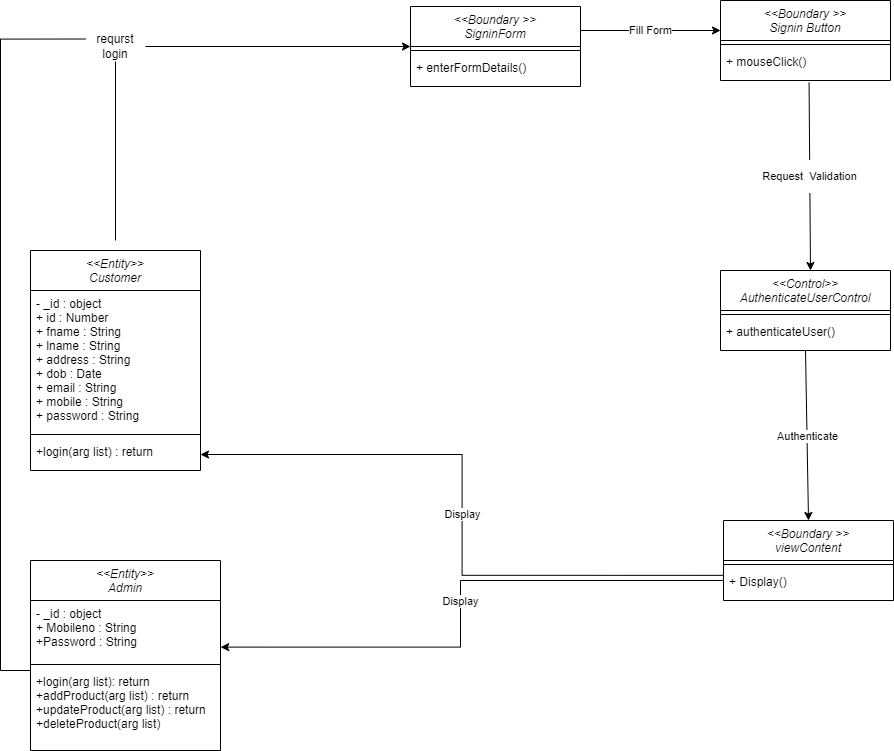

The diagram above was exported from draw.io. Its source (the exported page's mxGraphModel, read from the mxfile embedded in the PNG):
<mxGraphModel dx="1736" dy="2035" grid="1" gridSize="10" guides="1" tooltips="1" connect="1" arrows="1" fold="1" page="1" pageScale="1" pageWidth="827" pageHeight="1169" math="0" shadow="0">
  <root>
    <mxCell id="WIyWlLk6GJQsqaUBKTNV-0" />
    <mxCell id="WIyWlLk6GJQsqaUBKTNV-1" parent="WIyWlLk6GJQsqaUBKTNV-0" />
    <mxCell id="zkfFHV4jXpPFQw0GAbJ--0" value="&lt;&lt;Entity&gt;&gt;&#10;Customer" style="swimlane;fontStyle=2;align=center;verticalAlign=top;childLayout=stackLayout;horizontal=1;startSize=40;horizontalStack=0;resizeParent=1;resizeLast=0;collapsible=1;marginBottom=0;rounded=0;shadow=0;strokeWidth=1;" parent="WIyWlLk6GJQsqaUBKTNV-1" vertex="1">
      <mxGeometry x="80" y="90" width="170" height="220" as="geometry">
        <mxRectangle x="230" y="140" width="160" height="26" as="alternateBounds" />
      </mxGeometry>
    </mxCell>
    <mxCell id="zkfFHV4jXpPFQw0GAbJ--1" value="- _id : object&#10;+ id : Number&#10;+ fname : String&#10;+ lname : String&#10;+ address : String&#10;+ dob : Date&#10;+ email : String&#10;+ mobile : String&#10;+ password : String&#10;" style="text;align=left;verticalAlign=top;spacingLeft=4;spacingRight=4;overflow=hidden;rotatable=0;points=[[0,0.5],[1,0.5]];portConstraint=eastwest;" parent="zkfFHV4jXpPFQw0GAbJ--0" vertex="1">
      <mxGeometry y="40" width="170" height="140" as="geometry" />
    </mxCell>
    <mxCell id="zkfFHV4jXpPFQw0GAbJ--4" value="" style="line;html=1;strokeWidth=1;align=left;verticalAlign=middle;spacingTop=-1;spacingLeft=3;spacingRight=3;rotatable=0;labelPosition=right;points=[];portConstraint=eastwest;" parent="zkfFHV4jXpPFQw0GAbJ--0" vertex="1">
      <mxGeometry y="180" width="170" height="8" as="geometry" />
    </mxCell>
    <mxCell id="zkfFHV4jXpPFQw0GAbJ--5" value="+login(arg list) : return&#10;" style="text;align=left;verticalAlign=top;spacingLeft=4;spacingRight=4;overflow=hidden;rotatable=0;points=[[0,0.5],[1,0.5]];portConstraint=eastwest;" parent="zkfFHV4jXpPFQw0GAbJ--0" vertex="1">
      <mxGeometry y="188" width="170" height="32" as="geometry" />
    </mxCell>
    <mxCell id="ZILnCu0AT_GifLCYgAqG-5" value="&lt;&lt;Boundary &gt;&gt;&#10;Signin Button" style="swimlane;fontStyle=2;align=center;verticalAlign=top;childLayout=stackLayout;horizontal=1;startSize=40;horizontalStack=0;resizeParent=1;resizeLast=0;collapsible=1;marginBottom=0;rounded=0;shadow=0;strokeWidth=1;" parent="WIyWlLk6GJQsqaUBKTNV-1" vertex="1">
      <mxGeometry x="770" y="-160" width="170" height="80" as="geometry">
        <mxRectangle x="230" y="140" width="160" height="26" as="alternateBounds" />
      </mxGeometry>
    </mxCell>
    <mxCell id="ZILnCu0AT_GifLCYgAqG-32" value="Fill Form" style="endArrow=classic;html=1;rounded=0;exitX=1;exitY=0.5;exitDx=0;exitDy=0;" parent="ZILnCu0AT_GifLCYgAqG-5" edge="1">
      <mxGeometry width="50" height="50" relative="1" as="geometry">
        <mxPoint x="-140" y="30" as="sourcePoint" />
        <mxPoint y="30" as="targetPoint" />
      </mxGeometry>
    </mxCell>
    <mxCell id="ZILnCu0AT_GifLCYgAqG-7" value="" style="line;html=1;strokeWidth=1;align=left;verticalAlign=middle;spacingTop=-1;spacingLeft=3;spacingRight=3;rotatable=0;labelPosition=right;points=[];portConstraint=eastwest;" parent="ZILnCu0AT_GifLCYgAqG-5" vertex="1">
      <mxGeometry y="40" width="170" height="8" as="geometry" />
    </mxCell>
    <mxCell id="ZILnCu0AT_GifLCYgAqG-8" value="+ mouseClick()&#10;" style="text;align=left;verticalAlign=top;spacingLeft=4;spacingRight=4;overflow=hidden;rotatable=0;points=[[0,0.5],[1,0.5]];portConstraint=eastwest;" parent="ZILnCu0AT_GifLCYgAqG-5" vertex="1">
      <mxGeometry y="48" width="170" height="32" as="geometry" />
    </mxCell>
    <mxCell id="ZILnCu0AT_GifLCYgAqG-9" value="&lt;&lt;Boundary &gt;&gt;&#10;SigninForm" style="swimlane;fontStyle=2;align=center;verticalAlign=top;childLayout=stackLayout;horizontal=1;startSize=40;horizontalStack=0;resizeParent=1;resizeLast=0;collapsible=1;marginBottom=0;rounded=0;shadow=0;strokeWidth=1;" parent="WIyWlLk6GJQsqaUBKTNV-1" vertex="1">
      <mxGeometry x="460" y="-154" width="170" height="80" as="geometry">
        <mxRectangle x="230" y="140" width="160" height="26" as="alternateBounds" />
      </mxGeometry>
    </mxCell>
    <mxCell id="ZILnCu0AT_GifLCYgAqG-10" value="" style="line;html=1;strokeWidth=1;align=left;verticalAlign=middle;spacingTop=-1;spacingLeft=3;spacingRight=3;rotatable=0;labelPosition=right;points=[];portConstraint=eastwest;" parent="ZILnCu0AT_GifLCYgAqG-9" vertex="1">
      <mxGeometry y="40" width="170" height="8" as="geometry" />
    </mxCell>
    <mxCell id="ZILnCu0AT_GifLCYgAqG-11" value="+ enterFormDetails()" style="text;align=left;verticalAlign=top;spacingLeft=4;spacingRight=4;overflow=hidden;rotatable=0;points=[[0,0.5],[1,0.5]];portConstraint=eastwest;" parent="ZILnCu0AT_GifLCYgAqG-9" vertex="1">
      <mxGeometry y="48" width="170" height="32" as="geometry" />
    </mxCell>
    <mxCell id="ZILnCu0AT_GifLCYgAqG-12" value="&lt;&lt;Control&gt;&gt;&#10;AuthenticateUserControl" style="swimlane;fontStyle=2;align=center;verticalAlign=top;childLayout=stackLayout;horizontal=1;startSize=40;horizontalStack=0;resizeParent=1;resizeLast=0;collapsible=1;marginBottom=0;rounded=0;shadow=0;strokeWidth=1;" parent="WIyWlLk6GJQsqaUBKTNV-1" vertex="1">
      <mxGeometry x="770" y="110" width="170" height="80" as="geometry">
        <mxRectangle x="230" y="140" width="160" height="26" as="alternateBounds" />
      </mxGeometry>
    </mxCell>
    <mxCell id="ZILnCu0AT_GifLCYgAqG-13" value="" style="line;html=1;strokeWidth=1;align=left;verticalAlign=middle;spacingTop=-1;spacingLeft=3;spacingRight=3;rotatable=0;labelPosition=right;points=[];portConstraint=eastwest;" parent="ZILnCu0AT_GifLCYgAqG-12" vertex="1">
      <mxGeometry y="40" width="170" height="8" as="geometry" />
    </mxCell>
    <mxCell id="ZILnCu0AT_GifLCYgAqG-14" value="+ authenticateUser()&#10;" style="text;align=left;verticalAlign=top;spacingLeft=4;spacingRight=4;overflow=hidden;rotatable=0;points=[[0,0.5],[1,0.5]];portConstraint=eastwest;" parent="ZILnCu0AT_GifLCYgAqG-12" vertex="1">
      <mxGeometry y="48" width="170" height="32" as="geometry" />
    </mxCell>
    <mxCell id="ZILnCu0AT_GifLCYgAqG-17" value="&lt;&lt;Boundary &gt;&gt;&#10;viewContent" style="swimlane;fontStyle=2;align=center;verticalAlign=top;childLayout=stackLayout;horizontal=1;startSize=40;horizontalStack=0;resizeParent=1;resizeLast=0;collapsible=1;marginBottom=0;rounded=0;shadow=0;strokeWidth=1;" parent="WIyWlLk6GJQsqaUBKTNV-1" vertex="1">
      <mxGeometry x="773" y="360" width="170" height="80" as="geometry">
        <mxRectangle x="230" y="140" width="160" height="26" as="alternateBounds" />
      </mxGeometry>
    </mxCell>
    <mxCell id="ZILnCu0AT_GifLCYgAqG-18" value="" style="line;html=1;strokeWidth=1;align=left;verticalAlign=middle;spacingTop=-1;spacingLeft=3;spacingRight=3;rotatable=0;labelPosition=right;points=[];portConstraint=eastwest;" parent="ZILnCu0AT_GifLCYgAqG-17" vertex="1">
      <mxGeometry y="40" width="170" height="8" as="geometry" />
    </mxCell>
    <mxCell id="ZILnCu0AT_GifLCYgAqG-19" value="+ Display()" style="text;align=left;verticalAlign=top;spacingLeft=4;spacingRight=4;overflow=hidden;rotatable=0;points=[[0,0.5],[1,0.5]];portConstraint=eastwest;" parent="ZILnCu0AT_GifLCYgAqG-17" vertex="1">
      <mxGeometry y="48" width="170" height="32" as="geometry" />
    </mxCell>
    <mxCell id="ZILnCu0AT_GifLCYgAqG-24" value="requrst login" style="text;html=1;strokeColor=none;fillColor=none;align=center;verticalAlign=middle;whiteSpace=wrap;rounded=0;" parent="WIyWlLk6GJQsqaUBKTNV-1" vertex="1">
      <mxGeometry x="135" y="-129" width="60" height="30" as="geometry" />
    </mxCell>
    <mxCell id="ZILnCu0AT_GifLCYgAqG-27" value="" style="endArrow=none;html=1;rounded=0;entryX=0.5;entryY=1;entryDx=0;entryDy=0;" parent="WIyWlLk6GJQsqaUBKTNV-1" target="ZILnCu0AT_GifLCYgAqG-24" edge="1">
      <mxGeometry width="50" height="50" relative="1" as="geometry">
        <mxPoint x="165" y="80" as="sourcePoint" />
        <mxPoint x="460" y="-134" as="targetPoint" />
        <Array as="points" />
      </mxGeometry>
    </mxCell>
    <mxCell id="ZILnCu0AT_GifLCYgAqG-31" value="" style="endArrow=classic;html=1;rounded=0;exitX=1;exitY=0.5;exitDx=0;exitDy=0;entryX=0;entryY=0.5;entryDx=0;entryDy=0;" parent="WIyWlLk6GJQsqaUBKTNV-1" source="ZILnCu0AT_GifLCYgAqG-24" target="ZILnCu0AT_GifLCYgAqG-9" edge="1">
      <mxGeometry width="50" height="50" relative="1" as="geometry">
        <mxPoint x="510" y="180" as="sourcePoint" />
        <mxPoint x="560" y="130" as="targetPoint" />
      </mxGeometry>
    </mxCell>
    <mxCell id="ZILnCu0AT_GifLCYgAqG-33" value="&lt;p style=&quot;line-height: 1&quot;&gt;&lt;font face=&quot;helvetica&quot;&gt;Request&amp;nbsp; Validation&lt;/font&gt;&lt;/p&gt;" style="endArrow=classic;html=1;rounded=0;exitX=0.521;exitY=1.063;exitDx=0;exitDy=0;exitPerimeter=0;" parent="WIyWlLk6GJQsqaUBKTNV-1" source="ZILnCu0AT_GifLCYgAqG-8" edge="1">
      <mxGeometry width="50" height="50" relative="1" as="geometry">
        <mxPoint x="510" y="180" as="sourcePoint" />
        <mxPoint x="860" y="110" as="targetPoint" />
      </mxGeometry>
    </mxCell>
    <mxCell id="ZILnCu0AT_GifLCYgAqG-34" value="Authenticate" style="endArrow=classic;html=1;rounded=0;exitX=0.5;exitY=1;exitDx=0;exitDy=0;entryX=0.5;entryY=0;entryDx=0;entryDy=0;" parent="WIyWlLk6GJQsqaUBKTNV-1" source="ZILnCu0AT_GifLCYgAqG-12" target="ZILnCu0AT_GifLCYgAqG-17" edge="1">
      <mxGeometry width="50" height="50" relative="1" as="geometry">
        <mxPoint x="510" y="180" as="sourcePoint" />
        <mxPoint x="560" y="130" as="targetPoint" />
      </mxGeometry>
    </mxCell>
    <mxCell id="ZILnCu0AT_GifLCYgAqG-35" value="Display" style="endArrow=classic;html=1;rounded=0;exitX=-0.001;exitY=0.214;exitDx=0;exitDy=0;exitPerimeter=0;edgeStyle=orthogonalEdgeStyle;entryX=1;entryY=0.5;entryDx=0;entryDy=0;" parent="WIyWlLk6GJQsqaUBKTNV-1" source="ZILnCu0AT_GifLCYgAqG-19" target="zkfFHV4jXpPFQw0GAbJ--5" edge="1">
      <mxGeometry width="50" height="50" relative="1" as="geometry">
        <mxPoint x="510" y="180" as="sourcePoint" />
        <mxPoint x="140" y="370" as="targetPoint" />
      </mxGeometry>
    </mxCell>
    <mxCell id="Qf6RVutPMBSK9dUCJB4I-3" value="&lt;&lt;Entity&gt;&gt;&#10;Admin" style="swimlane;fontStyle=2;align=center;verticalAlign=top;childLayout=stackLayout;horizontal=1;startSize=40;horizontalStack=0;resizeParent=1;resizeLast=0;collapsible=1;marginBottom=0;rounded=0;shadow=0;strokeWidth=1;" vertex="1" parent="WIyWlLk6GJQsqaUBKTNV-1">
      <mxGeometry x="80" y="400" width="190" height="190" as="geometry">
        <mxRectangle x="230" y="140" width="160" height="26" as="alternateBounds" />
      </mxGeometry>
    </mxCell>
    <mxCell id="Qf6RVutPMBSK9dUCJB4I-4" value="- _id : object&#10;+ Mobileno : String&#10;+Password : String" style="text;align=left;verticalAlign=top;spacingLeft=4;spacingRight=4;overflow=hidden;rotatable=0;points=[[0,0.5],[1,0.5]];portConstraint=eastwest;" vertex="1" parent="Qf6RVutPMBSK9dUCJB4I-3">
      <mxGeometry y="40" width="190" height="60" as="geometry" />
    </mxCell>
    <mxCell id="Qf6RVutPMBSK9dUCJB4I-5" value="" style="line;html=1;strokeWidth=1;align=left;verticalAlign=middle;spacingTop=-1;spacingLeft=3;spacingRight=3;rotatable=0;labelPosition=right;points=[];portConstraint=eastwest;" vertex="1" parent="Qf6RVutPMBSK9dUCJB4I-3">
      <mxGeometry y="100" width="190" height="8" as="geometry" />
    </mxCell>
    <mxCell id="Qf6RVutPMBSK9dUCJB4I-6" value="+login(arg list): return&#10;+addProduct(arg list) : return&#10;+updateProduct(arg list) : return&#10;+deleteProduct(arg list)" style="text;align=left;verticalAlign=top;spacingLeft=4;spacingRight=4;overflow=hidden;rotatable=0;points=[[0,0.5],[1,0.5]];portConstraint=eastwest;" vertex="1" parent="Qf6RVutPMBSK9dUCJB4I-3">
      <mxGeometry y="108" width="190" height="72" as="geometry" />
    </mxCell>
    <mxCell id="Qf6RVutPMBSK9dUCJB4I-7" value="Display" style="endArrow=classic;html=1;rounded=0;exitX=0;exitY=0.75;exitDx=0;exitDy=0;edgeStyle=orthogonalEdgeStyle;entryX=1.001;entryY=0.777;entryDx=0;entryDy=0;entryPerimeter=0;" edge="1" parent="WIyWlLk6GJQsqaUBKTNV-1" source="ZILnCu0AT_GifLCYgAqG-17" target="Qf6RVutPMBSK9dUCJB4I-4">
      <mxGeometry width="50" height="50" relative="1" as="geometry">
        <mxPoint x="782.8299999999999" y="424.8480000000002" as="sourcePoint" />
        <mxPoint x="259.9999999999998" y="304" as="targetPoint" />
        <Array as="points">
          <mxPoint x="510" y="420" />
          <mxPoint x="510" y="487" />
        </Array>
      </mxGeometry>
    </mxCell>
    <mxCell id="Qf6RVutPMBSK9dUCJB4I-11" value="" style="endArrow=none;html=1;rounded=0;edgeStyle=orthogonalEdgeStyle;entryX=0;entryY=0.25;entryDx=0;entryDy=0;" edge="1" parent="WIyWlLk6GJQsqaUBKTNV-1" target="ZILnCu0AT_GifLCYgAqG-24">
      <mxGeometry width="50" height="50" relative="1" as="geometry">
        <mxPoint x="80" y="510" as="sourcePoint" />
        <mxPoint x="40" y="-120" as="targetPoint" />
        <Array as="points">
          <mxPoint x="50" y="510" />
          <mxPoint x="50" y="-121" />
        </Array>
      </mxGeometry>
    </mxCell>
  </root>
</mxGraphModel>